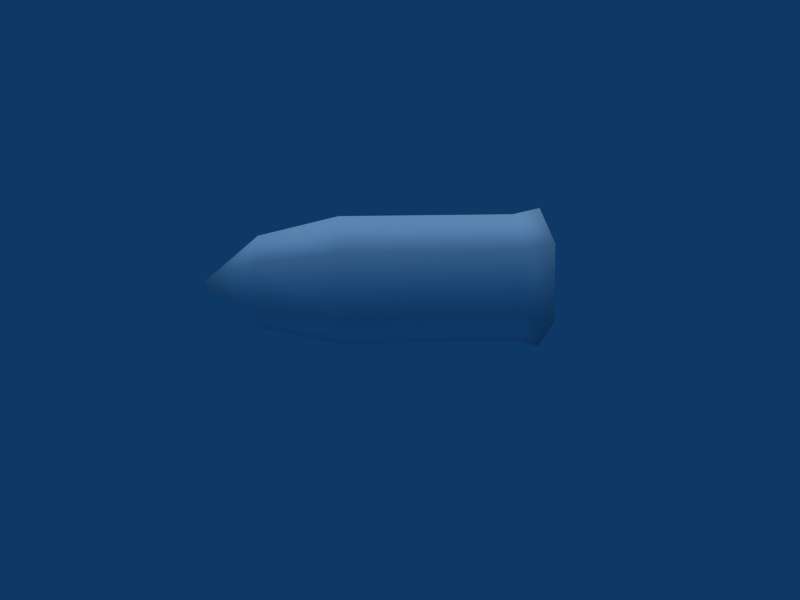 # Source: Bullet.Blend  (saved by Blender 2.49.2; exported with 4.5.12 LTS)
import bpy
from mathutils import Matrix  # noqa: F401  (used for matrix-valued properties, if any)

bpy.ops.wm.read_factory_settings(use_empty=True)
scene = bpy.context.scene
scene.name = 'Scene'

# ---- collections
col_collection_1 = bpy.data.collections.new('Collection 1'); scene.collection.children.link(col_collection_1)

# ---- materials (node trees are filled in below, after node groups)
mat_material_046 = bpy.data.materials.new('Material.046')
mat_material_046.alpha_threshold = 0.0
mat_material_046.diffuse_color = (0.9922, 0.9922, 0.9922, 1.0)
mat_material_046.specular_color = (0.0, 0.0, 0.0)
mat_material_046.roughness = 0.5
mat_material_046.line_color = (0.0, 0.0, 0.0, 1.0)

# ---- material node trees

# ---- world
world_world_001 = bpy.data.worlds.new('World.001'); scene.world = world_world_001
world_world_001.color = (0.05656, 0.2208, 0.4)
world_world_001.use_sun_shadow = False
world_world_001.sun_shadow_jitter_overblur = 0.0
world_world_001.cycles.sampling_method = 'MANUAL'
world_world_001.cycles.sample_map_resolution = 256

# ---- cameras
cam_camera_001 = bpy.data.cameras.new('Camera.001')
cam_camera_001.passepartout_alpha = 0.2
cam_camera_001.clip_end = 100.0
cam_camera_001.lens = 35.0
cam_camera_001.ortho_scale = 7.314
cam_camera_001.show_passepartout = False
cam_camera_001.show_safe_areas = True
cam_camera_001.dof.focus_distance = 0.0
cam_camera_001.dof.aperture_fstop = 128.0

# ---- lights
light_lamp_001 = bpy.data.lights.new('Lamp.001', 'SUN')
light_lamp_001.transmission_factor = 0.0
light_lamp_001.angle = 1.571
light_lamp_001.energy = 1.0
light_lamp_001.shadow_buffer_clip_start = 0.5
light_lamp_001.shadow_soft_size = 1.0
light_lamp_001.shadow_cascade_max_distance = 1000.0
light_lamp_001.cycles.use_multiple_importance_sampling = False

# ---- meshes
me_shapeindexedfaces_044 = bpy.data.meshes.new('ShapeIndexedFaceS.044')
me_shapeindexedfaces_044.from_pydata([(-0.9045, -0.8119, -1.698), (-0.4914, -1.463, 1.064), (-0.4746, -1.339, -0.8509), (0.1791, -1.18, 1.392), (0.1791, -0.374, 1.444), (-1.097, -1.093, 1.082), (0.1145, -1.093, 1.093), (0.1313, -0.9698, -0.8217), (0.1145, -0.4216, 1.136), (-0.4914, -0.05173, 1.155), (-1.097, -0.4209, 1.126), (-0.02931, -0.8124, -1.69), (0.1313, -0.2979, -0.7783), (-0.4746, 0.072, -0.7597), (-0.9045, -0.3416, -1.667), (-1.08, -0.2972, -0.7889), (-1.08, -0.9691, -0.8323), (-0.02931, -0.3421, -1.66), (-0.4669, -1.081, -1.711), (-0.4669, -0.07312, -1.646), (-0.4616, -0.538, -2.283), (-0.4941, -1.549, 1.362), (-0.4941, -0.7767, 1.412), (-1.167, -1.179, 1.38), (-0.4941, -0.004074, 1.462), (-1.167, -0.3732, 1.432)], [], [(18, 0, 20), (1, 16, 2), (1, 3, 21), (3, 1, 6), (6, 4, 3), (4, 6, 8), (8, 24, 4), (24, 8, 9), (9, 25, 24), (25, 9, 10), (10, 23, 25), (23, 10, 5), (5, 21, 23), (21, 5, 1), (2, 6, 1), (6, 2, 7), (7, 8, 6), (8, 7, 12), (12, 9, 8), (9, 12, 13), (13, 10, 9), (10, 13, 15), (15, 5, 10), (5, 15, 16), (16, 1, 5), (0, 14, 20), (18, 7, 2), (7, 18, 11), (11, 12, 7), (12, 11, 17), (17, 13, 12), (13, 17, 19), (19, 15, 13), (15, 19, 14), (14, 16, 15), (14, 0, 16), (0, 2, 16), (2, 0, 18), (17, 11, 20), (11, 18, 20), (14, 19, 20), (19, 17, 20), (3, 22, 21), (22, 23, 21), (24, 22, 4), (4, 22, 3), (23, 22, 25), (25, 22, 24)])
me_shapeindexedfaces_044.polygons.foreach_set('use_smooth', [True] * 48)
_uv = me_shapeindexedfaces_044.uv_layers.new(name='UVTex')
_uv.uv.foreach_set('vector', [0.4707, 0.7812, 0.7812, 0.625, 0.4707, 0.4688, 0.4707, 0.9062, 0.9062, 0.6875, 0.4707, 0.9062, 0.4707, 0.9062, 0.0293, 0.7188, 0.4707, 0.9688, 0.0293, 0.7188, 0.4707, 0.9062, 0.0625, 0.6875, 0.0625, 0.6875, 0.0293, 0.25, 0.0293, 0.7188, 0.0293, 0.25, 0.0625, 0.6875, 0.0625, 0.2812, 0.0625, 0.2812, 0.4707, 0.0293, 0.0293, 0.25, 0.4707, 0.0293, 0.0625, 0.2812, 0.4707, 0.0625, 0.4707, 0.0625, 0.9688, 0.25, 0.4707, 0.0293, 0.9688, 0.25, 0.4707, 0.0625, 0.9062, 0.2812, 0.9062, 0.2812, 0.9688, 0.7188, 0.9688, 0.25, 0.9688, 0.7188, 0.9062, 0.2812, 0.9062, 0.6875, 0.9062, 0.6875, 0.4707, 0.9688, 0.9688, 0.7188, 0.4707, 0.9688, 0.9062, 0.6875, 0.4707, 0.9062, 0.4707, 0.9062, 0.0625, 0.6875, 0.4707, 0.9062, 0.0625, 0.6875, 0.4707, 0.9062, 0.0625, 0.6875, 0.0625, 0.6875, 0.0625, 0.2812, 0.0625, 0.6875, 0.0625, 0.2812, 0.0625, 0.6875, 0.0625, 0.2812, 0.0625, 0.2812, 0.4707, 0.0625, 0.0625, 0.2812, 0.4707, 0.0625, 0.0625, 0.2812, 0.4707, 0.0625, 0.4707, 0.0625, 0.9062, 0.2812, 0.4707, 0.0625, 0.9062, 0.2812, 0.4707, 0.0625, 0.9062, 0.2812, 0.9062, 0.2812, 0.9062, 0.6875, 0.9062, 0.2812, 0.9062, 0.6875, 0.9062, 0.2812, 0.9062, 0.6875, 0.9062, 0.6875, 0.4707, 0.9062, 0.9062, 0.6875, 0.7812, 0.625, 0.7812, 0.3438, 0.4707, 0.4688, 0.4707, 0.7812, 0.0625, 0.6875, 0.4707, 0.9062, 0.0625, 0.6875, 0.4707, 0.7812, 0.1875, 0.625, 0.1875, 0.625, 0.0625, 0.2812, 0.0625, 0.6875, 0.0625, 0.2812, 0.1875, 0.625, 0.1875, 0.3438, 0.1875, 0.3438, 0.4707, 0.0625, 0.0625, 0.2812, 0.4707, 0.0625, 0.1875, 0.3438, 0.4707, 0.1875, 0.4707, 0.1875, 0.9062, 0.2812, 0.4707, 0.0625, 0.9062, 0.2812, 0.4707, 0.1875, 0.7812, 0.3438, 0.7812, 0.3438, 0.9062, 0.6875, 0.9062, 0.2812, 0.7812, 0.3438, 0.7812, 0.625, 0.9062, 0.6875, 0.7812, 0.625, 0.4707, 0.9062, 0.9062, 0.6875, 0.4707, 0.9062, 0.7812, 0.625, 0.4707, 0.7812, 0.1875, 0.3438, 0.1875, 0.625, 0.4707, 0.4688, 0.1875, 0.625, 0.4707, 0.7812, 0.4707, 0.4688, 0.7812, 0.3438, 0.4707, 0.1875, 0.4707, 0.4688, 0.4707, 0.1875, 0.1875, 0.3438, 0.4707, 0.4688, 0.0293, 0.7188, 0.4707, 0.4688, 0.4707, 0.9688, 0.4707, 0.4688, 0.9688, 0.7188, 0.4707, 0.9688, 0.4707, 0.0293, 0.4707, 0.4688, 0.0293, 0.25, 0.0293, 0.25, 0.4707, 0.4688, 0.0293, 0.7188, 0.9688, 0.7188, 0.4707, 0.4688, 0.9688, 0.25, 0.9688, 0.25, 0.4707, 0.4688, 0.4707, 0.0293])
me_shapeindexedfaces_044.materials.append(mat_material_046)
me_shapeindexedfaces_044.use_remesh_preserve_volume = False
me_shapeindexedfaces_044.use_remesh_preserve_attributes = False
me_shapeindexedfaces_044.use_mirror_vertex_groups = False
me_shapeindexedfaces_044.update()

# ---- objects
ob_lamp_001 = bpy.data.objects.new('Lamp.001', light_lamp_001)
ob_shapeindexedfaces_044 = bpy.data.objects.new('ShapeIndexedFaceS.044', me_shapeindexedfaces_044)
ob_camera_001 = bpy.data.objects.new('Camera.001', cam_camera_001)

# ---- transforms, parenting, visibility, modifiers, constraints
ob_lamp_001.location = (-0.3378, 0.0, 2.032)
ob_lamp_001.lock_rotations_4d = False
ob_lamp_001.empty_display_type = 'ARROWS'
ob_lamp_001.lineart.crease_threshold = 0.0
ob_shapeindexedfaces_044.location = (0.0, 0.0, 0.0)
ob_shapeindexedfaces_044.rotation_euler = (-1.625, -0.0, 0.0)
ob_shapeindexedfaces_044.lock_rotations_4d = False
ob_shapeindexedfaces_044.empty_display_type = 'ARROWS'
ob_shapeindexedfaces_044.lineart.crease_threshold = 0.0
ob_camera_001.location = (8.067, -0.6171, 1.428)
ob_camera_001.rotation_euler = (1.458, -0.0, 1.511)
ob_camera_001.lock_rotations_4d = False
ob_camera_001.empty_display_type = 'ARROWS'
ob_camera_001.color = (0.0, 0.0, 0.0, 0.0)
ob_camera_001.display_type = 'WIRE'
ob_camera_001.lineart.crease_threshold = 0.0

# ---- collection membership
col_collection_1.objects.link(ob_lamp_001)
col_collection_1.objects.link(ob_shapeindexedfaces_044)
col_collection_1.objects.link(ob_camera_001)

# ---- scene / render settings (as saved in the file)
scene.camera = ob_camera_001
scene.frame_start = 1; scene.frame_end = 250; scene.frame_set(1)
scene.render.engine = 'BLENDER_EEVEE_NEXT'
scene.render.image_settings.file_format = 'JPEG'
scene.render.image_settings.color_mode = 'RGB'
scene.render.image_settings.compression = 90
scene.render.resolution_x = 800
scene.render.resolution_y = 600
scene.render.pixel_aspect_x = 100.0
scene.render.pixel_aspect_y = 100.0
scene.render.fps = 25
scene.render.dither_intensity = 0.0
scene.render.use_compositing = False
scene.render.use_sequencer = False
scene.render.bake_margin = 2
scene.render.bake_bias = 0.0
scene.render.use_stamp_time = False
scene.render.use_stamp_date = False
scene.render.use_stamp_frame = False
scene.render.use_stamp_camera = False
scene.render.use_stamp_scene = False
scene.render.use_stamp_filename = False
scene.render.use_stamp_render_time = False
scene.render.stamp_font_size = 0
scene.cycles.use_denoising = False
scene.cycles.samples = 10
scene.cycles.sampling_pattern = 'TABULATED_SOBOL'
scene.cycles.light_sampling_threshold = 0.0
scene.cycles.use_adaptive_sampling = False
scene.cycles.use_light_tree = False
scene.cycles.blur_glossy = 0.0
scene.cycles.volume_bounces = 1
scene.cycles.pixel_filter_type = 'GAUSSIAN'
scene.cycles.sample_clamp_indirect = 0.0
scene.view_settings.view_transform = 'Raw'
bpy.context.view_layer.update()
